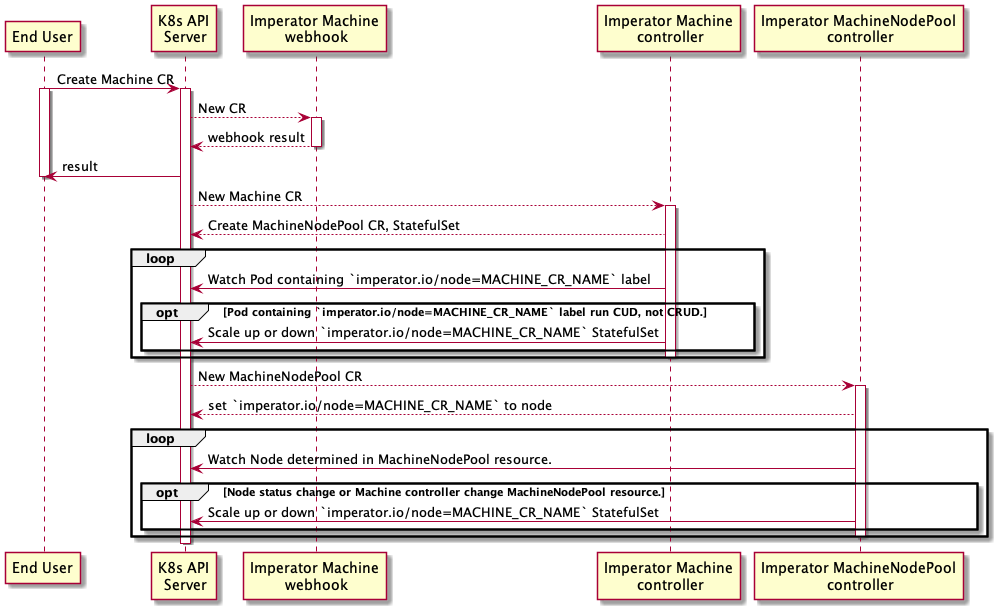

The diagram above was rendered by PlantUML. Its source (embedded in the PNG):
@startuml
'https://plantuml.com/sequence-diagram

participant "End User" as User order 1
participant "K8s API\n Server" as APIServer order 2
participant "Imperator Machine\n webhook" as MachineWebhook order 3
participant "Imperator Machine\n controller" as MachineController order 6
participant "Imperator MachineNodePool\n controller" as MachineNodePoolController order 8

User -> APIServer: Create Machine CR
activate User
activate APIServer

APIServer --> MachineWebhook: New CR
activate MachineWebhook

MachineWebhook --> APIServer: webhook result
deactivate MachineWebhook

APIServer -> User: result
deactivate User

APIServer --> MachineController: New Machine CR
activate MachineController

MachineController --> APIServer: Create MachineNodePool CR, StatefulSet

loop
  MachineController -> APIServer: Watch Pod containing `imperator.io/node=MACHINE_CR_NAME` label
  opt Pod containing `imperator.io/node=MACHINE_CR_NAME` label run CUD, not CRUD.
    MachineController -> APIServer: Scale up or down `imperator.io/node=MACHINE_CR_NAME` StatefulSet
  end
  deactivate MachineController
end

APIServer --> MachineNodePoolController: New MachineNodePool CR
activate MachineNodePoolController

MachineNodePoolController --> APIServer: set `imperator.io/node=MACHINE_CR_NAME` to node

loop
  MachineNodePoolController -> APIServer: Watch Node determined in MachineNodePool resource.
  opt Node status change or Machine controller change MachineNodePool resource.
    MachineNodePoolController -> APIServer: Scale up or down `imperator.io/node=MACHINE_CR_NAME` StatefulSet
  end
  deactivate MachineNodePoolController
end

deactivate APIServer

@enduml